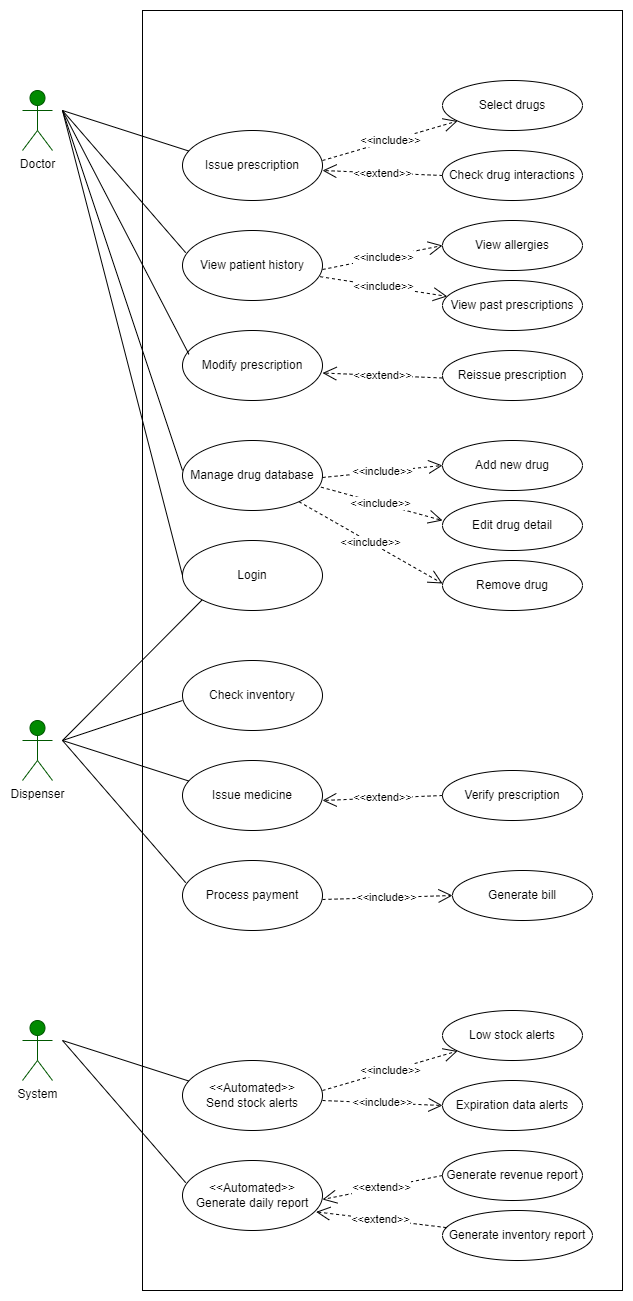

The diagram above was exported from draw.io. Its source (the exported page's mxGraphModel, read from the mxfile embedded in the PNG):
<mxGraphModel dx="2302" dy="1340" grid="1" gridSize="10" guides="1" tooltips="1" connect="1" arrows="1" fold="1" page="1" pageScale="1" pageWidth="850" pageHeight="1100" math="0" shadow="0">
  <root>
    <mxCell id="0" />
    <mxCell id="1" parent="0" />
    <mxCell id="exAf4aw8m7VBgxxNRTL5-85" value="" style="rounded=0;whiteSpace=wrap;html=1;fillColor=none;" parent="1" vertex="1">
      <mxGeometry x="240" width="480" height="1280" as="geometry" />
    </mxCell>
    <mxCell id="exAf4aw8m7VBgxxNRTL5-1" value="&lt;font color=&quot;#000000&quot;&gt;Doctor&lt;/font&gt;" style="shape=umlActor;verticalLabelPosition=bottom;verticalAlign=top;html=1;fillColor=#008a00;fontColor=#ffffff;strokeColor=#005700;" parent="1" vertex="1">
      <mxGeometry x="120" y="80" width="30" height="60" as="geometry" />
    </mxCell>
    <mxCell id="exAf4aw8m7VBgxxNRTL5-2" value="Login" style="ellipse;whiteSpace=wrap;html=1;" parent="1" vertex="1">
      <mxGeometry x="280" y="530" width="140" height="70" as="geometry" />
    </mxCell>
    <mxCell id="exAf4aw8m7VBgxxNRTL5-3" value="Issue prescription" style="ellipse;whiteSpace=wrap;html=1;" parent="1" vertex="1">
      <mxGeometry x="280" y="120" width="140" height="70" as="geometry" />
    </mxCell>
    <mxCell id="exAf4aw8m7VBgxxNRTL5-4" value="View patient history" style="ellipse;whiteSpace=wrap;html=1;" parent="1" vertex="1">
      <mxGeometry x="280" y="220" width="140" height="70" as="geometry" />
    </mxCell>
    <mxCell id="exAf4aw8m7VBgxxNRTL5-5" value="Modify prescription" style="ellipse;whiteSpace=wrap;html=1;" parent="1" vertex="1">
      <mxGeometry x="280" y="320" width="140" height="70" as="geometry" />
    </mxCell>
    <mxCell id="exAf4aw8m7VBgxxNRTL5-6" value="Manage drug database" style="ellipse;whiteSpace=wrap;html=1;" parent="1" vertex="1">
      <mxGeometry x="280" y="430" width="140" height="70" as="geometry" />
    </mxCell>
    <mxCell id="exAf4aw8m7VBgxxNRTL5-7" value="View past prescriptions" style="ellipse;whiteSpace=wrap;html=1;" parent="1" vertex="1">
      <mxGeometry x="540" y="270" width="140" height="50" as="geometry" />
    </mxCell>
    <mxCell id="exAf4aw8m7VBgxxNRTL5-8" value="View allergies" style="ellipse;whiteSpace=wrap;html=1;" parent="1" vertex="1">
      <mxGeometry x="540" y="210" width="140" height="50" as="geometry" />
    </mxCell>
    <mxCell id="exAf4aw8m7VBgxxNRTL5-9" value="Check drug interactions" style="ellipse;whiteSpace=wrap;html=1;" parent="1" vertex="1">
      <mxGeometry x="540" y="140" width="140" height="50" as="geometry" />
    </mxCell>
    <mxCell id="exAf4aw8m7VBgxxNRTL5-10" value="Select drugs" style="ellipse;whiteSpace=wrap;html=1;" parent="1" vertex="1">
      <mxGeometry x="540" y="70" width="140" height="50" as="geometry" />
    </mxCell>
    <mxCell id="exAf4aw8m7VBgxxNRTL5-11" value="Reissue prescription" style="ellipse;whiteSpace=wrap;html=1;" parent="1" vertex="1">
      <mxGeometry x="540" y="340" width="140" height="50" as="geometry" />
    </mxCell>
    <mxCell id="exAf4aw8m7VBgxxNRTL5-12" value="Add new drug" style="ellipse;whiteSpace=wrap;html=1;" parent="1" vertex="1">
      <mxGeometry x="540" y="430" width="140" height="50" as="geometry" />
    </mxCell>
    <mxCell id="exAf4aw8m7VBgxxNRTL5-13" value="Edit drug detail" style="ellipse;whiteSpace=wrap;html=1;" parent="1" vertex="1">
      <mxGeometry x="540" y="490" width="140" height="50" as="geometry" />
    </mxCell>
    <mxCell id="exAf4aw8m7VBgxxNRTL5-14" value="Remove drug" style="ellipse;whiteSpace=wrap;html=1;" parent="1" vertex="1">
      <mxGeometry x="540" y="550" width="140" height="50" as="geometry" />
    </mxCell>
    <mxCell id="exAf4aw8m7VBgxxNRTL5-15" value="&amp;lt;&amp;lt;include&amp;gt;&amp;gt;" style="endArrow=open;endSize=12;dashed=1;html=1;rounded=0;" parent="1" target="exAf4aw8m7VBgxxNRTL5-10" edge="1">
      <mxGeometry width="160" relative="1" as="geometry">
        <mxPoint x="420" y="150" as="sourcePoint" />
        <mxPoint x="580" y="150" as="targetPoint" />
      </mxGeometry>
    </mxCell>
    <mxCell id="exAf4aw8m7VBgxxNRTL5-17" value="&amp;lt;&amp;lt;extend&amp;gt;&amp;gt;" style="endArrow=open;endSize=12;dashed=1;html=1;rounded=0;exitX=0;exitY=0.5;exitDx=0;exitDy=0;" parent="1" source="exAf4aw8m7VBgxxNRTL5-9" edge="1">
      <mxGeometry x="-0.0009" width="160" relative="1" as="geometry">
        <mxPoint x="540" y="160" as="sourcePoint" />
        <mxPoint x="420" y="160" as="targetPoint" />
        <mxPoint as="offset" />
      </mxGeometry>
    </mxCell>
    <mxCell id="exAf4aw8m7VBgxxNRTL5-18" value="&amp;lt;&amp;lt;include&amp;gt;&amp;gt;" style="endArrow=open;endSize=12;dashed=1;html=1;rounded=0;entryX=0;entryY=0.5;entryDx=0;entryDy=0;" parent="1" target="exAf4aw8m7VBgxxNRTL5-8" edge="1">
      <mxGeometry width="160" relative="1" as="geometry">
        <mxPoint x="420" y="259" as="sourcePoint" />
        <mxPoint x="556" y="220" as="targetPoint" />
      </mxGeometry>
    </mxCell>
    <mxCell id="exAf4aw8m7VBgxxNRTL5-19" value="&amp;lt;&amp;lt;include&amp;gt;&amp;gt;" style="endArrow=open;endSize=12;dashed=1;html=1;rounded=0;exitX=0.983;exitY=0.66;exitDx=0;exitDy=0;exitPerimeter=0;" parent="1" source="exAf4aw8m7VBgxxNRTL5-4" target="exAf4aw8m7VBgxxNRTL5-7" edge="1">
      <mxGeometry width="160" relative="1" as="geometry">
        <mxPoint x="430" y="269" as="sourcePoint" />
        <mxPoint x="550" y="245" as="targetPoint" />
      </mxGeometry>
    </mxCell>
    <mxCell id="exAf4aw8m7VBgxxNRTL5-20" value="&amp;lt;&amp;lt;extend&amp;gt;&amp;gt;" style="endArrow=open;endSize=12;dashed=1;html=1;rounded=0;exitX=0;exitY=0.5;exitDx=0;exitDy=0;" parent="1" edge="1">
      <mxGeometry x="-0.0009" width="160" relative="1" as="geometry">
        <mxPoint x="540" y="367.5" as="sourcePoint" />
        <mxPoint x="420" y="362.5" as="targetPoint" />
        <mxPoint as="offset" />
      </mxGeometry>
    </mxCell>
    <mxCell id="exAf4aw8m7VBgxxNRTL5-21" value="&amp;lt;&amp;lt;include&amp;gt;&amp;gt;" style="endArrow=open;endSize=12;dashed=1;html=1;rounded=0;entryX=0;entryY=0.5;entryDx=0;entryDy=0;" parent="1" target="exAf4aw8m7VBgxxNRTL5-12" edge="1">
      <mxGeometry width="160" relative="1" as="geometry">
        <mxPoint x="420" y="467" as="sourcePoint" />
        <mxPoint x="540" y="443" as="targetPoint" />
      </mxGeometry>
    </mxCell>
    <mxCell id="exAf4aw8m7VBgxxNRTL5-22" value="&amp;lt;&amp;lt;include&amp;gt;&amp;gt;" style="endArrow=open;endSize=12;dashed=1;html=1;rounded=0;exitX=0.989;exitY=0.666;exitDx=0;exitDy=0;exitPerimeter=0;" parent="1" source="exAf4aw8m7VBgxxNRTL5-6" edge="1">
      <mxGeometry width="160" relative="1" as="geometry">
        <mxPoint x="430" y="477" as="sourcePoint" />
        <mxPoint x="540" y="510" as="targetPoint" />
      </mxGeometry>
    </mxCell>
    <mxCell id="exAf4aw8m7VBgxxNRTL5-23" value="&amp;lt;&amp;lt;include&amp;gt;&amp;gt;" style="endArrow=open;endSize=12;dashed=1;html=1;rounded=0;" parent="1" source="exAf4aw8m7VBgxxNRTL5-6" edge="1">
      <mxGeometry width="160" relative="1" as="geometry">
        <mxPoint x="418" y="540" as="sourcePoint" />
        <mxPoint x="540" y="573" as="targetPoint" />
      </mxGeometry>
    </mxCell>
    <mxCell id="exAf4aw8m7VBgxxNRTL5-24" value="" style="endArrow=none;html=1;rounded=0;entryX=0;entryY=0.5;entryDx=0;entryDy=0;" parent="1" edge="1" target="exAf4aw8m7VBgxxNRTL5-2">
      <mxGeometry width="50" height="50" relative="1" as="geometry">
        <mxPoint x="160" y="100" as="sourcePoint" />
        <mxPoint x="280" y="60" as="targetPoint" />
      </mxGeometry>
    </mxCell>
    <mxCell id="exAf4aw8m7VBgxxNRTL5-25" value="" style="endArrow=none;html=1;rounded=0;entryX=0.046;entryY=0.294;entryDx=0;entryDy=0;entryPerimeter=0;" parent="1" target="exAf4aw8m7VBgxxNRTL5-3" edge="1">
      <mxGeometry width="50" height="50" relative="1" as="geometry">
        <mxPoint x="160" y="100" as="sourcePoint" />
        <mxPoint x="290" y="70" as="targetPoint" />
      </mxGeometry>
    </mxCell>
    <mxCell id="exAf4aw8m7VBgxxNRTL5-26" value="" style="endArrow=none;html=1;rounded=0;entryX=0.023;entryY=0.317;entryDx=0;entryDy=0;entryPerimeter=0;" parent="1" target="exAf4aw8m7VBgxxNRTL5-4" edge="1">
      <mxGeometry width="50" height="50" relative="1" as="geometry">
        <mxPoint x="160" y="100" as="sourcePoint" />
        <mxPoint x="296" y="151" as="targetPoint" />
      </mxGeometry>
    </mxCell>
    <mxCell id="exAf4aw8m7VBgxxNRTL5-27" value="" style="endArrow=none;html=1;rounded=0;entryX=0.046;entryY=0.34;entryDx=0;entryDy=0;entryPerimeter=0;" parent="1" target="exAf4aw8m7VBgxxNRTL5-5" edge="1">
      <mxGeometry width="50" height="50" relative="1" as="geometry">
        <mxPoint x="160" y="100" as="sourcePoint" />
        <mxPoint x="283" y="340" as="targetPoint" />
      </mxGeometry>
    </mxCell>
    <mxCell id="exAf4aw8m7VBgxxNRTL5-30" value="" style="endArrow=none;html=1;rounded=0;" parent="1" edge="1">
      <mxGeometry width="50" height="50" relative="1" as="geometry">
        <mxPoint x="160" y="100" as="sourcePoint" />
        <mxPoint x="280" y="460" as="targetPoint" />
      </mxGeometry>
    </mxCell>
    <mxCell id="exAf4aw8m7VBgxxNRTL5-51" value="&lt;font color=&quot;#000000&quot;&gt;Dispenser&lt;/font&gt;" style="shape=umlActor;verticalLabelPosition=bottom;verticalAlign=top;html=1;fillColor=#008a00;fontColor=#ffffff;strokeColor=#005700;" parent="1" vertex="1">
      <mxGeometry x="120" y="710" width="30" height="60" as="geometry" />
    </mxCell>
    <mxCell id="exAf4aw8m7VBgxxNRTL5-52" value="Check inventory" style="ellipse;whiteSpace=wrap;html=1;" parent="1" vertex="1">
      <mxGeometry x="280" y="650" width="140" height="70" as="geometry" />
    </mxCell>
    <mxCell id="exAf4aw8m7VBgxxNRTL5-53" value="Issue medicine" style="ellipse;whiteSpace=wrap;html=1;" parent="1" vertex="1">
      <mxGeometry x="280" y="750" width="140" height="70" as="geometry" />
    </mxCell>
    <mxCell id="exAf4aw8m7VBgxxNRTL5-54" value="Process payment" style="ellipse;whiteSpace=wrap;html=1;" parent="1" vertex="1">
      <mxGeometry x="280" y="850" width="140" height="70" as="geometry" />
    </mxCell>
    <mxCell id="exAf4aw8m7VBgxxNRTL5-57" value="Generate bill" style="ellipse;whiteSpace=wrap;html=1;" parent="1" vertex="1">
      <mxGeometry x="550" y="860" width="140" height="50" as="geometry" />
    </mxCell>
    <mxCell id="exAf4aw8m7VBgxxNRTL5-58" value="Verify prescription" style="ellipse;whiteSpace=wrap;html=1;" parent="1" vertex="1">
      <mxGeometry x="540" y="760" width="140" height="50" as="geometry" />
    </mxCell>
    <mxCell id="exAf4aw8m7VBgxxNRTL5-62" value="&amp;lt;&amp;lt;extend&amp;gt;&amp;gt;" style="endArrow=open;endSize=12;dashed=1;html=1;rounded=0;exitX=0;exitY=0.5;exitDx=0;exitDy=0;" parent="1" source="exAf4aw8m7VBgxxNRTL5-58" edge="1">
      <mxGeometry x="-0.0009" width="160" relative="1" as="geometry">
        <mxPoint x="540" y="790" as="sourcePoint" />
        <mxPoint x="420" y="790" as="targetPoint" />
        <mxPoint as="offset" />
      </mxGeometry>
    </mxCell>
    <mxCell id="exAf4aw8m7VBgxxNRTL5-63" value="&amp;lt;&amp;lt;include&amp;gt;&amp;gt;" style="endArrow=open;endSize=12;dashed=1;html=1;rounded=0;entryX=0;entryY=0.5;entryDx=0;entryDy=0;" parent="1" target="exAf4aw8m7VBgxxNRTL5-57" edge="1">
      <mxGeometry width="160" relative="1" as="geometry">
        <mxPoint x="420" y="889" as="sourcePoint" />
        <mxPoint x="556" y="850" as="targetPoint" />
      </mxGeometry>
    </mxCell>
    <mxCell id="exAf4aw8m7VBgxxNRTL5-66" value="" style="endArrow=none;html=1;rounded=0;" parent="1" edge="1">
      <mxGeometry width="50" height="50" relative="1" as="geometry">
        <mxPoint x="160" y="730" as="sourcePoint" />
        <mxPoint x="280" y="690" as="targetPoint" />
      </mxGeometry>
    </mxCell>
    <mxCell id="exAf4aw8m7VBgxxNRTL5-67" value="" style="endArrow=none;html=1;rounded=0;entryX=0.046;entryY=0.294;entryDx=0;entryDy=0;entryPerimeter=0;" parent="1" target="exAf4aw8m7VBgxxNRTL5-53" edge="1">
      <mxGeometry width="50" height="50" relative="1" as="geometry">
        <mxPoint x="160" y="730" as="sourcePoint" />
        <mxPoint x="290" y="700" as="targetPoint" />
      </mxGeometry>
    </mxCell>
    <mxCell id="exAf4aw8m7VBgxxNRTL5-68" value="" style="endArrow=none;html=1;rounded=0;entryX=0.023;entryY=0.317;entryDx=0;entryDy=0;entryPerimeter=0;" parent="1" target="exAf4aw8m7VBgxxNRTL5-54" edge="1">
      <mxGeometry width="50" height="50" relative="1" as="geometry">
        <mxPoint x="160" y="730" as="sourcePoint" />
        <mxPoint x="296" y="781" as="targetPoint" />
      </mxGeometry>
    </mxCell>
    <mxCell id="exAf4aw8m7VBgxxNRTL5-70" value="&lt;font color=&quot;#000000&quot;&gt;System&lt;/font&gt;" style="shape=umlActor;verticalLabelPosition=bottom;verticalAlign=top;html=1;fillColor=#008a00;fontColor=#ffffff;strokeColor=#005700;" parent="1" vertex="1">
      <mxGeometry x="120" y="1010" width="30" height="60" as="geometry" />
    </mxCell>
    <mxCell id="exAf4aw8m7VBgxxNRTL5-72" value="&amp;lt;&amp;lt;Automated&amp;gt;&amp;gt;&lt;br&gt;Send stock alerts" style="ellipse;whiteSpace=wrap;html=1;" parent="1" vertex="1">
      <mxGeometry x="280" y="1050" width="140" height="70" as="geometry" />
    </mxCell>
    <mxCell id="exAf4aw8m7VBgxxNRTL5-73" value="&amp;lt;&amp;lt;Automated&amp;gt;&amp;gt;&lt;br&gt;Generate daily report" style="ellipse;whiteSpace=wrap;html=1;" parent="1" vertex="1">
      <mxGeometry x="280" y="1150" width="140" height="70" as="geometry" />
    </mxCell>
    <mxCell id="exAf4aw8m7VBgxxNRTL5-74" value="Generate inventory report" style="ellipse;whiteSpace=wrap;html=1;" parent="1" vertex="1">
      <mxGeometry x="540" y="1200" width="150" height="50" as="geometry" />
    </mxCell>
    <mxCell id="exAf4aw8m7VBgxxNRTL5-75" value="Generate revenue report" style="ellipse;whiteSpace=wrap;html=1;" parent="1" vertex="1">
      <mxGeometry x="540" y="1140" width="140" height="50" as="geometry" />
    </mxCell>
    <mxCell id="exAf4aw8m7VBgxxNRTL5-76" value="Expiration data alerts" style="ellipse;whiteSpace=wrap;html=1;" parent="1" vertex="1">
      <mxGeometry x="540" y="1070" width="140" height="50" as="geometry" />
    </mxCell>
    <mxCell id="exAf4aw8m7VBgxxNRTL5-77" value="Low stock alerts" style="ellipse;whiteSpace=wrap;html=1;" parent="1" vertex="1">
      <mxGeometry x="540" y="1000" width="140" height="50" as="geometry" />
    </mxCell>
    <mxCell id="exAf4aw8m7VBgxxNRTL5-78" value="&amp;lt;&amp;lt;include&amp;gt;&amp;gt;" style="endArrow=open;endSize=12;dashed=1;html=1;rounded=0;" parent="1" target="exAf4aw8m7VBgxxNRTL5-77" edge="1">
      <mxGeometry width="160" relative="1" as="geometry">
        <mxPoint x="420" y="1080" as="sourcePoint" />
        <mxPoint x="580" y="1080" as="targetPoint" />
      </mxGeometry>
    </mxCell>
    <mxCell id="exAf4aw8m7VBgxxNRTL5-79" value="&amp;lt;&amp;lt;include&amp;gt;&amp;gt;" style="endArrow=open;endSize=12;dashed=1;html=1;rounded=0;exitX=0;exitY=0.5;exitDx=0;exitDy=0;entryX=0;entryY=0.5;entryDx=0;entryDy=0;" parent="1" target="exAf4aw8m7VBgxxNRTL5-76" edge="1">
      <mxGeometry x="-0.0009" width="160" relative="1" as="geometry">
        <mxPoint x="420" y="1090" as="sourcePoint" />
        <mxPoint x="540" y="1090" as="targetPoint" />
        <mxPoint as="offset" />
      </mxGeometry>
    </mxCell>
    <mxCell id="exAf4aw8m7VBgxxNRTL5-80" value="&amp;lt;&amp;lt;extend&amp;gt;&amp;gt;" style="endArrow=open;endSize=12;dashed=1;html=1;rounded=0;entryX=0;entryY=0.5;entryDx=0;entryDy=0;exitX=0;exitY=0.5;exitDx=0;exitDy=0;" parent="1" source="exAf4aw8m7VBgxxNRTL5-75" edge="1">
      <mxGeometry width="160" relative="1" as="geometry">
        <mxPoint x="556" y="1150" as="sourcePoint" />
        <mxPoint x="420" y="1189" as="targetPoint" />
      </mxGeometry>
    </mxCell>
    <mxCell id="exAf4aw8m7VBgxxNRTL5-81" value="&amp;lt;&amp;lt;extend&amp;gt;&amp;gt;" style="endArrow=open;endSize=12;dashed=1;html=1;rounded=0;entryX=0.954;entryY=0.734;entryDx=0;entryDy=0;entryPerimeter=0;" parent="1" source="exAf4aw8m7VBgxxNRTL5-74" target="exAf4aw8m7VBgxxNRTL5-73" edge="1">
      <mxGeometry width="160" relative="1" as="geometry">
        <mxPoint x="550" y="1175" as="sourcePoint" />
        <mxPoint x="430" y="1199" as="targetPoint" />
      </mxGeometry>
    </mxCell>
    <mxCell id="exAf4aw8m7VBgxxNRTL5-83" value="" style="endArrow=none;html=1;rounded=0;entryX=0.046;entryY=0.294;entryDx=0;entryDy=0;entryPerimeter=0;" parent="1" target="exAf4aw8m7VBgxxNRTL5-72" edge="1">
      <mxGeometry width="50" height="50" relative="1" as="geometry">
        <mxPoint x="160" y="1030" as="sourcePoint" />
        <mxPoint x="290" y="1000" as="targetPoint" />
      </mxGeometry>
    </mxCell>
    <mxCell id="exAf4aw8m7VBgxxNRTL5-84" value="" style="endArrow=none;html=1;rounded=0;entryX=0.023;entryY=0.317;entryDx=0;entryDy=0;entryPerimeter=0;" parent="1" target="exAf4aw8m7VBgxxNRTL5-73" edge="1">
      <mxGeometry width="50" height="50" relative="1" as="geometry">
        <mxPoint x="160" y="1030" as="sourcePoint" />
        <mxPoint x="296" y="1081" as="targetPoint" />
      </mxGeometry>
    </mxCell>
    <mxCell id="Ne4oEp8k-xCjU4tBXFkE-1" value="" style="endArrow=none;html=1;rounded=0;entryX=0;entryY=1;entryDx=0;entryDy=0;" edge="1" parent="1" target="exAf4aw8m7VBgxxNRTL5-2">
      <mxGeometry width="50" height="50" relative="1" as="geometry">
        <mxPoint x="160" y="730" as="sourcePoint" />
        <mxPoint x="210" y="680" as="targetPoint" />
      </mxGeometry>
    </mxCell>
  </root>
</mxGraphModel>